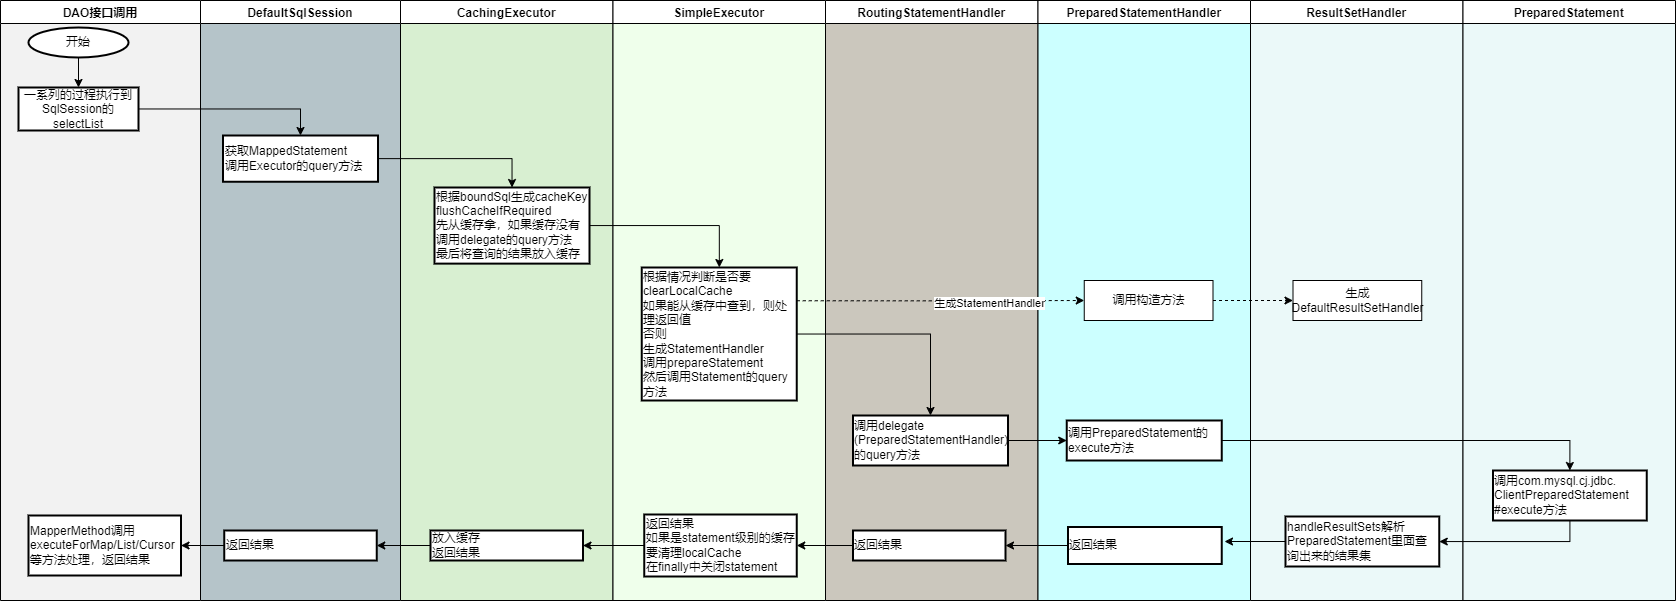

The diagram above was exported from draw.io. Its source (the exported page's mxGraphModel, read from the mxfile embedded in the PNG):
<mxGraphModel dx="1292" dy="965" grid="0" gridSize="10" guides="1" tooltips="1" connect="1" arrows="1" fold="1" page="1" pageScale="1" pageWidth="3300" pageHeight="4681" math="0" shadow="0">
  <root>
    <mxCell id="0" />
    <mxCell id="1" parent="0" />
    <mxCell id="kwL_0_7yGsZR2LYhQWkT-31" value="" style="group;fillColor=default;" vertex="1" connectable="0" parent="1">
      <mxGeometry x="264" y="875" width="1462.5" height="600" as="geometry" />
    </mxCell>
    <mxCell id="MEC-mLsx_tFV6wCmDigF-22" value="DefaultSqlSession" style="swimlane;swimlaneFillColor=#b5c4c9;" parent="kwL_0_7yGsZR2LYhQWkT-31" vertex="1">
      <mxGeometry x="200" width="200" height="600" as="geometry" />
    </mxCell>
    <mxCell id="MEC-mLsx_tFV6wCmDigF-59" value="&lt;div style=&quot;&quot;&gt;获取MappedStatement&lt;/div&gt;&lt;div style=&quot;&quot;&gt;调用Executor的query方法&lt;/div&gt;" style="whiteSpace=wrap;html=1;strokeWidth=2;align=left;" parent="MEC-mLsx_tFV6wCmDigF-22" vertex="1">
      <mxGeometry x="22.5" y="135" width="155" height="46.25" as="geometry" />
    </mxCell>
    <mxCell id="kwL_0_7yGsZR2LYhQWkT-26" value="&lt;div style=&quot;&quot;&gt;返回结果&lt;/div&gt;" style="whiteSpace=wrap;html=1;strokeWidth=2;align=left;" vertex="1" parent="MEC-mLsx_tFV6wCmDigF-22">
      <mxGeometry x="23.75" y="530" width="152.5" height="30" as="geometry" />
    </mxCell>
    <mxCell id="MEC-mLsx_tFV6wCmDigF-37" value="CachingExecutor" style="swimlane;swimlaneFillColor=#d8efd1;" parent="kwL_0_7yGsZR2LYhQWkT-31" vertex="1">
      <mxGeometry x="400" width="212.5" height="600" as="geometry" />
    </mxCell>
    <mxCell id="MEC-mLsx_tFV6wCmDigF-61" value="&lt;div style=&quot;&quot;&gt;根据boundSql生成cacheKey&lt;/div&gt;&lt;div style=&quot;&quot;&gt;flushCacheIfRequired&lt;/div&gt;&lt;div style=&quot;&quot;&gt;先从缓存拿，如果缓存没有&lt;/div&gt;&lt;div style=&quot;&quot;&gt;调用delegate的query方法&lt;/div&gt;&lt;div style=&quot;&quot;&gt;最后将查询的结果放入缓存&lt;/div&gt;" style="whiteSpace=wrap;html=1;strokeWidth=2;align=left;" parent="MEC-mLsx_tFV6wCmDigF-37" vertex="1">
      <mxGeometry x="34" y="187" width="155" height="76.12" as="geometry" />
    </mxCell>
    <mxCell id="kwL_0_7yGsZR2LYhQWkT-24" value="&lt;div style=&quot;&quot;&gt;放入缓存&lt;/div&gt;&lt;div style=&quot;&quot;&gt;返回结果&lt;br&gt;&lt;/div&gt;" style="whiteSpace=wrap;html=1;strokeWidth=2;align=left;" vertex="1" parent="MEC-mLsx_tFV6wCmDigF-37">
      <mxGeometry x="30" y="530" width="152.5" height="30" as="geometry" />
    </mxCell>
    <mxCell id="MEC-mLsx_tFV6wCmDigF-54" value="DAO接口调用" style="swimlane;labelBackgroundColor=none;swimlaneFillColor=#f2f2f2;" parent="kwL_0_7yGsZR2LYhQWkT-31" vertex="1">
      <mxGeometry width="200" height="600" as="geometry" />
    </mxCell>
    <mxCell id="MEC-mLsx_tFV6wCmDigF-58" value="" style="edgeStyle=orthogonalEdgeStyle;rounded=0;orthogonalLoop=1;jettySize=auto;html=1;" parent="MEC-mLsx_tFV6wCmDigF-54" source="MEC-mLsx_tFV6wCmDigF-56" target="MEC-mLsx_tFV6wCmDigF-57" edge="1">
      <mxGeometry relative="1" as="geometry" />
    </mxCell>
    <mxCell id="MEC-mLsx_tFV6wCmDigF-56" value="开始" style="strokeWidth=2;html=1;shape=mxgraph.flowchart.start_1;whiteSpace=wrap;" parent="MEC-mLsx_tFV6wCmDigF-54" vertex="1">
      <mxGeometry x="28" y="27" width="100" height="30" as="geometry" />
    </mxCell>
    <mxCell id="MEC-mLsx_tFV6wCmDigF-57" value="一系列的过程执行到SqlSession的selectList" style="whiteSpace=wrap;html=1;strokeWidth=2;" parent="MEC-mLsx_tFV6wCmDigF-54" vertex="1">
      <mxGeometry x="18" y="87" width="120" height="43" as="geometry" />
    </mxCell>
    <mxCell id="kwL_0_7yGsZR2LYhQWkT-28" value="MapperMethod调用executeForMap/List/Cursor等方法处理，返回结果" style="whiteSpace=wrap;html=1;strokeWidth=2;align=left;" vertex="1" parent="MEC-mLsx_tFV6wCmDigF-54">
      <mxGeometry x="28" y="515" width="152.5" height="60" as="geometry" />
    </mxCell>
    <mxCell id="MEC-mLsx_tFV6wCmDigF-60" value="" style="edgeStyle=orthogonalEdgeStyle;rounded=0;orthogonalLoop=1;jettySize=auto;html=1;" parent="kwL_0_7yGsZR2LYhQWkT-31" source="MEC-mLsx_tFV6wCmDigF-57" target="MEC-mLsx_tFV6wCmDigF-59" edge="1">
      <mxGeometry relative="1" as="geometry" />
    </mxCell>
    <mxCell id="MEC-mLsx_tFV6wCmDigF-62" value="" style="edgeStyle=orthogonalEdgeStyle;rounded=0;orthogonalLoop=1;jettySize=auto;html=1;" parent="kwL_0_7yGsZR2LYhQWkT-31" source="MEC-mLsx_tFV6wCmDigF-59" target="MEC-mLsx_tFV6wCmDigF-61" edge="1">
      <mxGeometry relative="1" as="geometry" />
    </mxCell>
    <mxCell id="PJlBIRX2VynBXYmkOJUe-2" value="SimpleExecutor" style="swimlane;swimlaneFillColor=#efffeb;" parent="kwL_0_7yGsZR2LYhQWkT-31" vertex="1">
      <mxGeometry x="612.5" width="212.5" height="600" as="geometry" />
    </mxCell>
    <mxCell id="PJlBIRX2VynBXYmkOJUe-5" value="&lt;div style=&quot;&quot;&gt;根据情况判断是否要clearLocalCache&lt;/div&gt;&lt;div style=&quot;&quot;&gt;如果能从缓存中查到，则处理返回值&lt;/div&gt;&lt;div style=&quot;&quot;&gt;否则&lt;/div&gt;&lt;div style=&quot;&quot;&gt;生成StatementHandler&lt;/div&gt;&lt;div style=&quot;&quot;&gt;调用prepareStatement&lt;/div&gt;&lt;div style=&quot;&quot;&gt;然后调用Statement的query方法&lt;/div&gt;" style="whiteSpace=wrap;html=1;strokeWidth=2;align=left;" parent="PJlBIRX2VynBXYmkOJUe-2" vertex="1">
      <mxGeometry x="28.75" y="267" width="155" height="133" as="geometry" />
    </mxCell>
    <mxCell id="kwL_0_7yGsZR2LYhQWkT-22" value="&lt;div style=&quot;&quot;&gt;返回结果&lt;br&gt;&lt;/div&gt;&lt;div style=&quot;&quot;&gt;如果是statement级别的缓存要清理localCache&lt;/div&gt;&lt;div style=&quot;&quot;&gt;在finally中关闭statement&lt;/div&gt;" style="whiteSpace=wrap;html=1;strokeWidth=2;align=left;" vertex="1" parent="PJlBIRX2VynBXYmkOJUe-2">
      <mxGeometry x="31.25" y="514" width="152.5" height="62" as="geometry" />
    </mxCell>
    <mxCell id="PJlBIRX2VynBXYmkOJUe-6" value="" style="edgeStyle=orthogonalEdgeStyle;rounded=0;orthogonalLoop=1;jettySize=auto;html=1;" parent="kwL_0_7yGsZR2LYhQWkT-31" source="MEC-mLsx_tFV6wCmDigF-61" target="PJlBIRX2VynBXYmkOJUe-5" edge="1">
      <mxGeometry relative="1" as="geometry" />
    </mxCell>
    <mxCell id="PJlBIRX2VynBXYmkOJUe-7" value="RoutingStatementHandler" style="swimlane;swimlaneFillColor=#cbc7bd;" parent="kwL_0_7yGsZR2LYhQWkT-31" vertex="1">
      <mxGeometry x="825" width="212.5" height="600" as="geometry" />
    </mxCell>
    <mxCell id="PJlBIRX2VynBXYmkOJUe-10" value="&lt;div style=&quot;&quot;&gt;调用delegate&lt;/div&gt;&lt;div style=&quot;&quot;&gt;(PreparedStatementHandler)&lt;/div&gt;&lt;div style=&quot;&quot;&gt;的query方法&lt;/div&gt;" style="whiteSpace=wrap;html=1;strokeWidth=2;align=left;" parent="PJlBIRX2VynBXYmkOJUe-7" vertex="1">
      <mxGeometry x="27.5" y="415" width="155" height="50" as="geometry" />
    </mxCell>
    <mxCell id="kwL_0_7yGsZR2LYhQWkT-19" value="&lt;div style=&quot;&quot;&gt;返回结果&lt;br&gt;&lt;/div&gt;" style="whiteSpace=wrap;html=1;strokeWidth=2;align=left;" vertex="1" parent="PJlBIRX2VynBXYmkOJUe-7">
      <mxGeometry x="27.5" y="530" width="152.5" height="30" as="geometry" />
    </mxCell>
    <mxCell id="PJlBIRX2VynBXYmkOJUe-11" value="" style="edgeStyle=orthogonalEdgeStyle;rounded=0;orthogonalLoop=1;jettySize=auto;html=1;" parent="kwL_0_7yGsZR2LYhQWkT-31" source="PJlBIRX2VynBXYmkOJUe-5" target="PJlBIRX2VynBXYmkOJUe-10" edge="1">
      <mxGeometry relative="1" as="geometry" />
    </mxCell>
    <mxCell id="kwL_0_7yGsZR2LYhQWkT-2" value="PreparedStatementHandler" style="swimlane;swimlaneFillColor=#CCFFFF;" vertex="1" parent="kwL_0_7yGsZR2LYhQWkT-31">
      <mxGeometry x="1037.5" width="212.5" height="600" as="geometry" />
    </mxCell>
    <mxCell id="kwL_0_7yGsZR2LYhQWkT-5" value="&lt;div style=&quot;&quot;&gt;调用PreparedStatement的execute方法&lt;/div&gt;" style="whiteSpace=wrap;html=1;strokeWidth=2;align=left;" vertex="1" parent="kwL_0_7yGsZR2LYhQWkT-2">
      <mxGeometry x="28.75" y="420" width="155" height="40" as="geometry" />
    </mxCell>
    <mxCell id="kwL_0_7yGsZR2LYhQWkT-16" value="&lt;div style=&quot;&quot;&gt;返回结果&lt;/div&gt;" style="whiteSpace=wrap;html=1;strokeWidth=2;align=left;" vertex="1" parent="kwL_0_7yGsZR2LYhQWkT-2">
      <mxGeometry x="30" y="526.5" width="153.75" height="37" as="geometry" />
    </mxCell>
    <mxCell id="kwL_0_7yGsZR2LYhQWkT-36" value="调用构造方法" style="rounded=0;whiteSpace=wrap;html=1;labelBackgroundColor=none;" vertex="1" parent="kwL_0_7yGsZR2LYhQWkT-2">
      <mxGeometry x="46.25" y="280" width="128.75" height="40" as="geometry" />
    </mxCell>
    <mxCell id="kwL_0_7yGsZR2LYhQWkT-6" value="" style="edgeStyle=orthogonalEdgeStyle;rounded=0;orthogonalLoop=1;jettySize=auto;html=1;" edge="1" parent="kwL_0_7yGsZR2LYhQWkT-31" source="PJlBIRX2VynBXYmkOJUe-10" target="kwL_0_7yGsZR2LYhQWkT-5">
      <mxGeometry relative="1" as="geometry" />
    </mxCell>
    <mxCell id="kwL_0_7yGsZR2LYhQWkT-7" value="ResultSetHandler" style="swimlane;swimlaneFillColor=#ebf9f9;" vertex="1" parent="kwL_0_7yGsZR2LYhQWkT-31">
      <mxGeometry x="1250" width="212.5" height="600" as="geometry" />
    </mxCell>
    <mxCell id="kwL_0_7yGsZR2LYhQWkT-39" value="生成DefaultResultSetHandler" style="rounded=0;whiteSpace=wrap;html=1;labelBackgroundColor=none;" vertex="1" parent="kwL_0_7yGsZR2LYhQWkT-7">
      <mxGeometry x="42.5" y="280" width="128.75" height="40" as="geometry" />
    </mxCell>
    <mxCell id="kwL_0_7yGsZR2LYhQWkT-41" value="&lt;div style=&quot;&quot;&gt;handleResultSets解析&lt;/div&gt;&lt;div style=&quot;&quot;&gt;PreparedStatement里面查询出来的结果集&lt;/div&gt;" style="whiteSpace=wrap;html=1;strokeWidth=2;align=left;" vertex="1" parent="kwL_0_7yGsZR2LYhQWkT-7">
      <mxGeometry x="35" y="516" width="153.75" height="50" as="geometry" />
    </mxCell>
    <mxCell id="kwL_0_7yGsZR2LYhQWkT-20" value="" style="edgeStyle=orthogonalEdgeStyle;rounded=0;orthogonalLoop=1;jettySize=auto;html=1;" edge="1" parent="kwL_0_7yGsZR2LYhQWkT-31" source="kwL_0_7yGsZR2LYhQWkT-16" target="kwL_0_7yGsZR2LYhQWkT-19">
      <mxGeometry relative="1" as="geometry" />
    </mxCell>
    <mxCell id="kwL_0_7yGsZR2LYhQWkT-23" style="edgeStyle=orthogonalEdgeStyle;rounded=0;orthogonalLoop=1;jettySize=auto;html=1;entryX=1;entryY=0.5;entryDx=0;entryDy=0;" edge="1" parent="kwL_0_7yGsZR2LYhQWkT-31" source="kwL_0_7yGsZR2LYhQWkT-19" target="kwL_0_7yGsZR2LYhQWkT-22">
      <mxGeometry relative="1" as="geometry" />
    </mxCell>
    <mxCell id="kwL_0_7yGsZR2LYhQWkT-25" value="" style="edgeStyle=orthogonalEdgeStyle;rounded=0;orthogonalLoop=1;jettySize=auto;html=1;" edge="1" parent="kwL_0_7yGsZR2LYhQWkT-31" source="kwL_0_7yGsZR2LYhQWkT-22" target="kwL_0_7yGsZR2LYhQWkT-24">
      <mxGeometry relative="1" as="geometry" />
    </mxCell>
    <mxCell id="kwL_0_7yGsZR2LYhQWkT-27" value="" style="edgeStyle=orthogonalEdgeStyle;rounded=0;orthogonalLoop=1;jettySize=auto;html=1;" edge="1" parent="kwL_0_7yGsZR2LYhQWkT-31" source="kwL_0_7yGsZR2LYhQWkT-24" target="kwL_0_7yGsZR2LYhQWkT-26">
      <mxGeometry relative="1" as="geometry" />
    </mxCell>
    <mxCell id="kwL_0_7yGsZR2LYhQWkT-29" value="" style="edgeStyle=orthogonalEdgeStyle;rounded=0;orthogonalLoop=1;jettySize=auto;html=1;" edge="1" parent="kwL_0_7yGsZR2LYhQWkT-31" source="kwL_0_7yGsZR2LYhQWkT-26" target="kwL_0_7yGsZR2LYhQWkT-28">
      <mxGeometry relative="1" as="geometry" />
    </mxCell>
    <mxCell id="kwL_0_7yGsZR2LYhQWkT-37" style="edgeStyle=orthogonalEdgeStyle;rounded=0;orthogonalLoop=1;jettySize=auto;html=1;exitX=1;exitY=0.25;exitDx=0;exitDy=0;entryX=0;entryY=0.5;entryDx=0;entryDy=0;dashed=1;" edge="1" parent="kwL_0_7yGsZR2LYhQWkT-31" source="PJlBIRX2VynBXYmkOJUe-5" target="kwL_0_7yGsZR2LYhQWkT-36">
      <mxGeometry relative="1" as="geometry" />
    </mxCell>
    <mxCell id="kwL_0_7yGsZR2LYhQWkT-38" value="生成StatementHandler" style="edgeLabel;html=1;align=center;verticalAlign=middle;resizable=0;points=[];" vertex="1" connectable="0" parent="kwL_0_7yGsZR2LYhQWkT-37">
      <mxGeometry x="0.3439" y="-2" relative="1" as="geometry">
        <mxPoint as="offset" />
      </mxGeometry>
    </mxCell>
    <mxCell id="kwL_0_7yGsZR2LYhQWkT-40" value="" style="edgeStyle=orthogonalEdgeStyle;rounded=0;orthogonalLoop=1;jettySize=auto;html=1;dashed=1;" edge="1" parent="kwL_0_7yGsZR2LYhQWkT-31" source="kwL_0_7yGsZR2LYhQWkT-36" target="kwL_0_7yGsZR2LYhQWkT-39">
      <mxGeometry relative="1" as="geometry" />
    </mxCell>
    <mxCell id="kwL_0_7yGsZR2LYhQWkT-43" style="edgeStyle=orthogonalEdgeStyle;rounded=0;orthogonalLoop=1;jettySize=auto;html=1;" edge="1" parent="kwL_0_7yGsZR2LYhQWkT-31" source="kwL_0_7yGsZR2LYhQWkT-41">
      <mxGeometry relative="1" as="geometry">
        <mxPoint x="1224" y="541" as="targetPoint" />
      </mxGeometry>
    </mxCell>
    <mxCell id="kwL_0_7yGsZR2LYhQWkT-33" value="PreparedStatement" style="swimlane;swimlaneFillColor=#ebf9f9;" vertex="1" parent="1">
      <mxGeometry x="1726.5" y="875" width="212.5" height="600" as="geometry" />
    </mxCell>
    <mxCell id="kwL_0_7yGsZR2LYhQWkT-34" value="&lt;div style=&quot;&quot;&gt;调用com.mysql.cj.jdbc.&lt;/div&gt;&lt;div style=&quot;&quot;&gt;ClientPreparedStatement&lt;/div&gt;&lt;div style=&quot;&quot;&gt;#execute方法&lt;/div&gt;" style="whiteSpace=wrap;html=1;strokeWidth=2;align=left;" vertex="1" parent="kwL_0_7yGsZR2LYhQWkT-33">
      <mxGeometry x="30" y="470" width="153.75" height="50" as="geometry" />
    </mxCell>
    <mxCell id="kwL_0_7yGsZR2LYhQWkT-11" value="" style="edgeStyle=orthogonalEdgeStyle;rounded=0;orthogonalLoop=1;jettySize=auto;html=1;entryX=0.5;entryY=0;entryDx=0;entryDy=0;" edge="1" parent="1" source="kwL_0_7yGsZR2LYhQWkT-5" target="kwL_0_7yGsZR2LYhQWkT-34">
      <mxGeometry relative="1" as="geometry" />
    </mxCell>
    <mxCell id="kwL_0_7yGsZR2LYhQWkT-42" value="" style="edgeStyle=orthogonalEdgeStyle;rounded=0;orthogonalLoop=1;jettySize=auto;html=1;" edge="1" parent="1" source="kwL_0_7yGsZR2LYhQWkT-34" target="kwL_0_7yGsZR2LYhQWkT-41">
      <mxGeometry relative="1" as="geometry">
        <Array as="points">
          <mxPoint x="1833" y="1416" />
        </Array>
      </mxGeometry>
    </mxCell>
  </root>
</mxGraphModel>